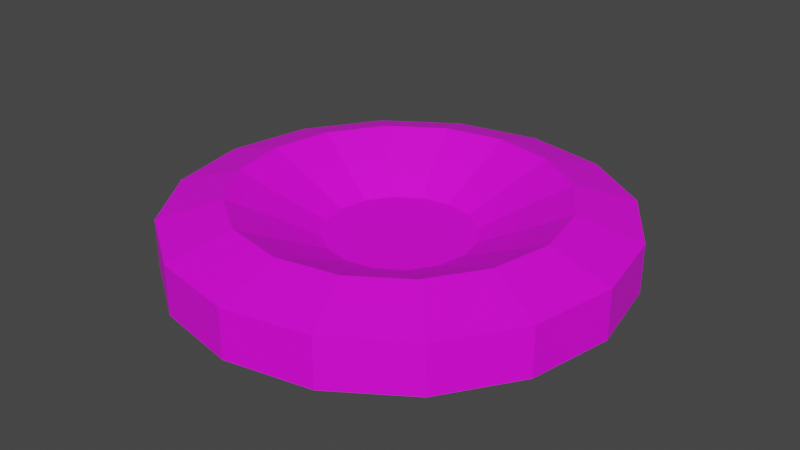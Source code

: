 # Source: Light.blend  (saved by Blender 2.83.19; exported with 4.5.12 LTS)
import bpy
from mathutils import Matrix  # noqa: F401  (used for matrix-valued properties, if any)

bpy.ops.wm.read_factory_settings(use_empty=True)
scene = bpy.context.scene
scene.name = 'Scene'

# ---- collections
col_collection = bpy.data.collections.new('Collection'); scene.collection.children.link(col_collection)

# ---- images (referenced by path relative to the original .blend; pixels are not part of the script)
import os
ASSET_DIR = os.environ.get("B2B_ASSET_DIR", "")  # directory of the original .blend (textures are referenced by path, not embedded)
HERE = os.path.dirname(os.path.abspath(__file__))  # packed textures are extracted next to this script under _unpacked/

def load_image(name, relpath, width, height, colorspace="sRGB"):
    """Load a texture the original file referenced (path relative to the .blend, or extracted next to this script)."""
    p = next((c for c in (os.path.join(HERE, relpath), os.path.join(ASSET_DIR, relpath)) if relpath and os.path.exists(c)), "")
    if p:
        img = bpy.data.images.load(p, check_existing=True)
        img.name = name
    else:  # same state as the original file: an image datablock whose file is absent (Cycles renders it pink)
        img = bpy.data.images.new(name, width, height)
        img.source = "FILE"
        img.filepath = "//" + (relpath or name)
    img.colorspace_settings.name = colorspace
    return img
img_light_colours_png = load_image('Light Colours.png', 'Light Colours.png', 1024, 1024, 'sRGB')

# ---- materials (node trees are filled in below, after node groups)
mat_light_texture = bpy.data.materials.new('Light texture')
mat_light_texture.use_transparent_shadow = False

# ---- material node trees
mat_light_texture.use_nodes = True; mat_light_texture.node_tree.nodes.clear()
_N = mat_light_texture.node_tree.nodes; _L = mat_light_texture.node_tree.links
n0 = _N.new('ShaderNodeBsdfPrincipled'); n0.name = 'Principled BSDF'; n0.location = (10, 300)
n0.distribution = 'GGX'
n0.subsurface_method = 'BURLEY'
n0.inputs[3].default_value = 1.45
n0.inputs[27].default_value = (0.0, 0.0, 0.0, 1.0)
n0.inputs[28].default_value = 1.0
n1 = _N.new('ShaderNodeOutputMaterial'); n1.name = 'Material Output'; n1.location = (300, 300)
n2 = _N.new('ShaderNodeTexImage'); n2.name = 'Image Texture'; n2.location = (-417, 293)
n2.image = img_light_colours_png
_L.new(n0.outputs[0], n1.inputs[0])
_L.new(n2.outputs[0], n0.inputs[0])
n1.is_active_output = True

# ---- world
world_world = bpy.data.worlds.new('World'); scene.world = world_world
world_world.use_nodes = True; world_world.node_tree.nodes.clear()
_N = world_world.node_tree.nodes; _L = world_world.node_tree.links
n0 = _N.new('ShaderNodeOutputWorld'); n0.name = 'World Output'; n0.location = (300, 300)
n1 = _N.new('ShaderNodeBackground'); n1.name = 'Background'; n1.location = (10, 300)
n1.inputs[0].default_value = (0.05088, 0.05088, 0.05088, 1.0)
_L.new(n1.outputs[0], n0.inputs[0])
n0.is_active_output = True
world_world.color = (0.05088, 0.05088, 0.05088)
world_world.use_sun_shadow = False
world_world.sun_shadow_jitter_overblur = 0.0

# ---- meshes
me_circle = bpy.data.meshes.new('Circle')
me_circle.from_pydata([(0.0, 1.0, 0.0), (-0.3827, 0.9239, 0.0), (-0.7071, 0.7071, 0.0), (-0.9239, 0.3827, 0.0), (-1.0, -4.371e-08, 0.0), (-0.9239, -0.3827, 0.0), (-0.7071, -0.7071, 0.0), (-0.3827, -0.9239, 0.0), (-1.51e-07, -1.0, 0.0), (0.3827, -0.9239, 0.0), (0.7071, -0.7071, 0.0), (0.9239, -0.3827, 0.0), (1.0, 1.192e-08, 0.0), (0.9239, 0.3827, 0.0), (0.7071, 0.7071, 0.0), (0.3827, 0.9239, 0.0), (0.0, 1.0, 0.0), (-0.3827, 0.9239, 0.0), (-0.7071, 0.7071, 0.0), (-0.9239, 0.3827, 0.0), (-1.0, -4.371e-08, 0.0), (-0.9239, -0.3827, 0.0), (-0.7071, -0.7071, 0.0), (-0.3827, -0.9239, 0.0), (-1.51e-07, -1.0, 0.0), (0.3827, -0.9239, 0.0), (0.7071, -0.7071, 0.0), (0.9239, -0.3827, 0.0), (1.0, 1.192e-08, 0.0), (0.9239, 0.3827, 0.0), (0.7071, 0.7071, 0.0), (0.3827, 0.9239, 0.0), (0.0, 1.0, 0.2215), (-0.3827, 0.9239, 0.2215), (-0.7071, 0.7071, 0.2215), (-0.9239, 0.3827, 0.2215), (-1.0, -4.371e-08, 0.2215), (-0.9239, -0.3827, 0.2215), (-0.7071, -0.7071, 0.2215), (-0.3827, -0.9239, 0.2215), (-1.51e-07, -1.0, 0.2215), (0.3827, -0.9239, 0.2215), (0.7071, -0.7071, 0.2215), (0.9239, -0.3827, 0.2215), (1.0, 1.192e-08, 0.2215), (0.9239, 0.3827, 0.2215), (0.7071, 0.7071, 0.2215), (0.3827, 0.9239, 0.2215), (-1.225e-08, 0.7208, 0.3049), (-0.2758, 0.6659, 0.3049), (-0.5097, 0.5097, 0.3049), (-0.6659, 0.2758, 0.3049), (-0.7208, -2.839e-08, 0.3049), (-0.6659, -0.2758, 0.3049), (-0.5097, -0.5097, 0.3049), (-0.2758, -0.6659, 0.3049), (-1.211e-07, -0.7208, 0.3049), (0.2758, -0.6659, 0.3049), (0.5097, -0.5097, 0.3049), (0.6659, -0.2758, 0.3049), (0.7208, 1.172e-08, 0.3049), (0.6659, 0.2758, 0.3049), (0.5097, 0.5097, 0.3049), (0.2758, 0.6659, 0.3049), (-1.225e-08, 0.7208, 0.3049), (-0.2758, 0.6659, 0.3049), (-0.5097, 0.5097, 0.3049), (-0.6659, 0.2758, 0.3049), (-0.7208, -2.839e-08, 0.3049), (-0.6659, -0.2758, 0.3049), (-0.5097, -0.5097, 0.3049), (-0.2758, -0.6659, 0.3049), (-1.211e-07, -0.7208, 0.3049), (0.2758, -0.6659, 0.3049), (0.5097, -0.5097, 0.3049), (0.6659, -0.2758, 0.3049), (0.7208, 1.172e-08, 0.3049), (0.6659, 0.2758, 0.3049), (0.5097, 0.5097, 0.3049), (0.2758, 0.6659, 0.3049), (-4.899e-08, 0.3304, 0.1236), (-0.1265, 0.3053, 0.1236), (-0.2337, 0.2337, 0.1236), (-0.3053, 0.1265, 0.1236), (-0.3304, -1.1e-08, 0.1236), (-0.3053, -0.1265, 0.1236), (-0.2337, -0.2337, 0.1236), (-0.1265, -0.3053, 0.1236), (-9.889e-08, -0.3304, 0.1236), (0.1265, -0.3053, 0.1236), (0.2337, -0.2337, 0.1236), (0.3053, -0.1265, 0.1236), (0.3304, 7.388e-09, 0.1236), (0.3053, 0.1265, 0.1236), (0.2337, 0.2337, 0.1236), (0.1265, 0.3053, 0.1236)], [], [(8, 7, 23, 24), (1, 0, 16, 17), (0, 15, 31, 16), (9, 8, 24, 25), (2, 1, 17, 18), (10, 9, 25, 26), (3, 2, 18, 19), (11, 10, 26, 27), (4, 3, 19, 20), (12, 11, 27, 28), (5, 4, 20, 21), (13, 12, 28, 29), (6, 5, 21, 22), (14, 13, 29, 30), (7, 6, 22, 23), (15, 14, 30, 31), (23, 22, 38, 39), (44, 43, 59, 60), (31, 30, 46, 47), (24, 23, 39, 40), (17, 16, 32, 33), (16, 31, 47, 32), (25, 24, 40, 41), (18, 17, 33, 34), (26, 25, 41, 42), (19, 18, 34, 35), (27, 26, 42, 43), (20, 19, 35, 36), (28, 27, 43, 44), (21, 20, 36, 37), (29, 28, 44, 45), (22, 21, 37, 38), (30, 29, 45, 46), (1, 2, 3, 4, 5, 6, 7, 8, 9, 10, 11, 12, 13, 14, 15, 0), (50, 49, 65, 66), (37, 36, 52, 53), (45, 44, 60, 61), (38, 37, 53, 54), (46, 45, 61, 62), (39, 38, 54, 55), (47, 46, 62, 63), (40, 39, 55, 56), (33, 32, 48, 49), (32, 47, 63, 48), (41, 40, 56, 57), (34, 33, 49, 50), (42, 41, 57, 58), (35, 34, 50, 51), (43, 42, 58, 59), (36, 35, 51, 52), (71, 70, 86, 87), (58, 57, 73, 74), (51, 50, 66, 67), (59, 58, 74, 75), (52, 51, 67, 68), (60, 59, 75, 76), (53, 52, 68, 69), (61, 60, 76, 77), (54, 53, 69, 70), (62, 61, 77, 78), (55, 54, 70, 71), (63, 62, 78, 79), (56, 55, 71, 72), (49, 48, 64, 65), (48, 63, 79, 64), (57, 56, 72, 73), (81, 80, 95, 94, 93, 92, 91, 90, 89, 88, 87, 86, 85, 84, 83, 82), (79, 78, 94, 95), (72, 71, 87, 88), (65, 64, 80, 81), (64, 79, 95, 80), (73, 72, 88, 89), (66, 65, 81, 82), (74, 73, 89, 90), (67, 66, 82, 83), (75, 74, 90, 91), (68, 67, 83, 84), (76, 75, 91, 92), (69, 68, 84, 85), (77, 76, 92, 93), (70, 69, 85, 86), (78, 77, 93, 94)])
_uv = me_circle.uv_layers.new(name='UVMap')
_uv.uv.foreach_set('vector', [0.0, 0.0, 0.0, 0.0, 0.0, 0.0, 0.0, 0.0, 0.0, 0.0, 0.0, 0.0, 0.0, 0.0, 0.0, 0.0, 0.0, 0.0, 0.0, 0.0, 0.0, 0.0, 0.0, 0.0, 0.0, 0.0, 0.0, 0.0, 0.0, 0.0, 0.0, 0.0, 0.0, 0.0, 0.0, 0.0, 0.0, 0.0, 0.0, 0.0, 0.0, 0.0, 0.0, 0.0, 0.0, 0.0, 0.0, 0.0, 0.0, 0.0, 0.0, 0.0, 0.0, 0.0, 0.0, 0.0, 0.0, 0.0, 0.0, 0.0, 0.0, 0.0, 0.0, 0.0, 0.0, 0.0, 0.0, 0.0, 0.0, 0.0, 0.0, 0.0, 0.0, 0.0, 0.0, 0.0, 0.0, 0.0, 0.0, 0.0, 0.0, 0.0, 0.0, 0.0, 0.0, 0.0, 0.0, 0.0, 0.0, 0.0, 0.0, 0.0, 0.0, 0.0, 0.0, 0.0, 0.0, 0.0, 0.0, 0.0, 0.0, 0.0, 0.0, 0.0, 0.0, 0.0, 0.0, 0.0, 0.0, 0.0, 0.0, 0.0, 0.0, 0.0, 0.0, 0.0, 0.0, 0.0, 0.0, 0.0, 0.0, 0.0, 0.0, 0.0, 0.0, 0.0, 0.0, 0.0, 0.9484, 0.1764, 0.9484, 0.187, 0.941, 0.187, 0.941, 0.1764, 0.8534, 0.6079, 0.8493, 0.5965, 0.8568, 0.5948, 0.8598, 0.603, 0.9561, 0.1231, 0.9561, 0.1336, 0.9488, 0.1336, 0.9488, 0.1231, 0.9484, 0.1626, 0.9484, 0.1764, 0.941, 0.1764, 0.941, 0.1626, 0.9565, 0.1474, 0.9565, 0.1336, 0.9639, 0.1336, 0.9639, 0.1474, 0.9565, 0.1336, 0.9565, 0.1231, 0.9639, 0.1231, 0.9639, 0.1336, 0.9484, 0.1477, 0.9484, 0.1626, 0.941, 0.1626, 0.941, 0.1477, 0.9565, 0.1624, 0.9565, 0.1474, 0.9639, 0.1474, 0.9639, 0.1624, 0.9484, 0.1339, 0.9484, 0.1477, 0.941, 0.1477, 0.941, 0.1339, 0.9565, 0.1762, 0.9565, 0.1624, 0.9639, 0.1624, 0.9639, 0.1762, 0.9484, 0.1234, 0.9484, 0.1339, 0.941, 0.1339, 0.941, 0.1234, 0.9717, 0.1515, 0.9717, 0.1653, 0.9643, 0.1653, 0.9643, 0.1515, 0.9561, 0.1624, 0.9561, 0.1762, 0.9488, 0.1762, 0.9488, 0.1624, 0.9717, 0.1366, 0.9717, 0.1515, 0.9643, 0.1515, 0.9643, 0.1366, 0.9561, 0.1474, 0.9561, 0.1624, 0.9488, 0.1624, 0.9488, 0.1474, 0.9717, 0.1228, 0.9717, 0.1366, 0.9643, 0.1366, 0.9643, 0.1228, 0.9561, 0.1336, 0.9561, 0.1474, 0.9488, 0.1474, 0.9488, 0.1336, 0.8584, 0.1163, 0.8552, 0.1254, 0.8491, 0.1324, 0.8412, 0.1362, 0.8326, 0.1362, 0.8246, 0.1324, 0.8186, 0.1254, 0.8153, 0.1163, 0.8153, 0.1065, 0.8186, 0.09738, 0.8246, 0.09041, 0.8326, 0.08664, 0.8412, 0.08664, 0.8491, 0.09041, 0.8552, 0.09738, 0.8584, 0.1065, 0.0, 0.0, 0.0, 0.0, 0.0, 0.0, 0.0, 0.0, 0.8915, 0.5642, 0.899, 0.5729, 0.8927, 0.5778, 0.8872, 0.5716, 0.861, 0.6166, 0.8534, 0.6079, 0.8598, 0.603, 0.8652, 0.6093, 0.8816, 0.5595, 0.8915, 0.5642, 0.8872, 0.5716, 0.8801, 0.5682, 0.8709, 0.6213, 0.861, 0.6166, 0.8652, 0.6093, 0.8724, 0.6127, 0.8709, 0.5595, 0.8816, 0.5595, 0.8801, 0.5682, 0.8724, 0.5682, 0.8816, 0.6213, 0.8709, 0.6213, 0.8724, 0.6127, 0.8801, 0.6127, 0.861, 0.5642, 0.8709, 0.5595, 0.8724, 0.5682, 0.8652, 0.5716, 0.899, 0.6079, 0.8915, 0.6166, 0.8872, 0.6093, 0.8927, 0.603, 0.8915, 0.6166, 0.8816, 0.6213, 0.8801, 0.6127, 0.8872, 0.6093, 0.8534, 0.5729, 0.861, 0.5642, 0.8652, 0.5716, 0.8598, 0.5778, 0.9031, 0.5965, 0.899, 0.6079, 0.8927, 0.603, 0.8956, 0.5948, 0.8493, 0.5843, 0.8534, 0.5729, 0.8598, 0.5778, 0.8568, 0.586, 0.9031, 0.5843, 0.9031, 0.5965, 0.8956, 0.5948, 0.8956, 0.586, 0.8493, 0.5965, 0.8493, 0.5843, 0.8568, 0.586, 0.8568, 0.5948, 0.899, 0.5729, 0.9031, 0.5843, 0.8956, 0.586, 0.8927, 0.5778, 0.06988, 0.7925, 0.08912, 0.7925, 0.08391, 0.8225, 0.07509, 0.8225, 0.0, 0.0, 0.0, 0.0, 0.0, 0.0, 0.0, 0.0, 0.0, 0.0, 0.0, 0.0, 0.0, 0.0, 0.0, 0.0, 0.0, 0.0, 0.0, 0.0, 0.0, 0.0, 0.0, 0.0, 0.0, 0.0, 0.0, 0.0, 0.0, 0.0, 0.0, 0.0, 0.0, 0.0, 0.0, 0.0, 0.0, 0.0, 0.0, 0.0, 0.0, 0.0, 0.0, 0.0, 0.0, 0.0, 0.0, 0.0, 0.0, 0.0, 0.0, 0.0, 0.0, 0.0, 0.0, 0.0, 0.0, 0.0, 0.0, 0.0, 0.0, 0.0, 0.0, 0.0, 0.0, 0.0, 0.0, 0.0, 0.0, 0.0, 0.0, 0.0, 0.0, 0.0, 0.0, 0.0, 0.0, 0.0, 0.0, 0.0, 0.0, 0.0, 0.0, 0.0, 0.0, 0.0, 0.0, 0.0, 0.0, 0.0, 0.0, 0.0, 0.0, 0.0, 0.0, 0.0, 0.0, 0.0, 0.0, 0.0, 0.0, 0.0, 0.0, 0.0, 0.0, 0.0, 0.0, 0.0, 0.0, 0.0, 0.0, 0.0, 0.0, 0.0, 0.0, 0.0, 0.0, 0.0, 0.0, 0.0, 0.2971, 0.04488, 0.2902, 0.05275, 0.2812, 0.05702, 0.2715, 0.05702, 0.2625, 0.05275, 0.2557, 0.04488, 0.252, 0.03458, 0.252, 0.02344, 0.2557, 0.01315, 0.2625, 0.005274, 0.2715, 0.001011, 0.2812, 0.001011, 0.2902, 0.005274, 0.2971, 0.01315, 0.3008, 0.02344, 0.3008, 0.03458, 0.08912, 0.9035, 0.06988, 0.9035, 0.07509, 0.8734, 0.08391, 0.8734, 0.0521, 0.8009, 0.06988, 0.7925, 0.07509, 0.8225, 0.06694, 0.8264, 0.1205, 0.8794, 0.1069, 0.895, 0.09206, 0.8695, 0.0983, 0.8624, 0.1069, 0.895, 0.08912, 0.9035, 0.08391, 0.8734, 0.09206, 0.8695, 0.0385, 0.8165, 0.0521, 0.8009, 0.06694, 0.8264, 0.0607, 0.8336, 0.1279, 0.859, 0.1205, 0.8794, 0.0983, 0.8624, 0.1017, 0.853, 0.03113, 0.8369, 0.0385, 0.8165, 0.0607, 0.8336, 0.05733, 0.8429, 0.1279, 0.8369, 0.1279, 0.859, 0.1017, 0.853, 0.1017, 0.8429, 0.03113, 0.859, 0.03113, 0.8369, 0.05733, 0.8429, 0.05733, 0.853, 0.1205, 0.8165, 0.1279, 0.8369, 0.1017, 0.8429, 0.0983, 0.8336, 0.0385, 0.8794, 0.03113, 0.859, 0.05733, 0.853, 0.0607, 0.8624, 0.1069, 0.8009, 0.1205, 0.8165, 0.0983, 0.8336, 0.09206, 0.8264, 0.0521, 0.895, 0.0385, 0.8794, 0.0607, 0.8624, 0.06694, 0.8695, 0.08912, 0.7925, 0.1069, 0.8009, 0.09206, 0.8264, 0.08391, 0.8225, 0.06988, 0.9035, 0.0521, 0.895, 0.06694, 0.8695, 0.07509, 0.8734])
me_circle.materials.append(mat_light_texture)
me_circle.use_remesh_fix_poles = True
me_circle.use_remesh_preserve_attributes = False
me_circle.use_mirror_vertex_groups = False
me_circle.update()

# ---- objects
ob_circle = bpy.data.objects.new('Circle', me_circle)

# ---- transforms, parenting, visibility, modifiers, constraints
ob_circle.location = (0.0, 0.0, 0.0)
ob_circle.lineart.crease_threshold = 0.0

# ---- collection membership
col_collection.objects.link(ob_circle)

# ---- scene / render settings (as saved in the file)
scene.frame_start = 1; scene.frame_end = 250; scene.frame_set(1)
scene.render.engine = 'BLENDER_EEVEE_NEXT'
scene.cycles.use_denoising = False
scene.cycles.samples = 128
scene.cycles.sampling_pattern = 'TABULATED_SOBOL'
scene.cycles.use_adaptive_sampling = False
scene.cycles.use_light_tree = False
scene.view_settings.view_transform = 'Filmic'
bpy.context.view_layer.update()

# ---- added for rendering (the .blend has no active camera and no usable light): camera, sun
cam_auto = bpy.data.cameras.new('AutoCamera')
cam_auto.lens = 50.0
cam_auto.sensor_width = 36.0
cam_auto.clip_end = 1000.0
ob_auto_camera = bpy.data.objects.new('AutoCamera', cam_auto)
scene.collection.objects.link(ob_auto_camera)
ob_auto_camera.location = (2.63209, -3.15851, 2.25811)
ob_auto_camera.rotation_euler = (1.09748, -7.21219e-08, 0.694738)
scene.camera = ob_auto_camera
light_auto_sun = bpy.data.lights.new('AutoSun', 'SUN')
light_auto_sun.energy = 3.0
light_auto_sun.angle = 0.0523599
ob_auto_sun = bpy.data.objects.new('AutoSun', light_auto_sun)
scene.collection.objects.link(ob_auto_sun)
ob_auto_sun.rotation_euler = (0.872665, 0.174533, 0.523599)
bpy.context.view_layer.update()
